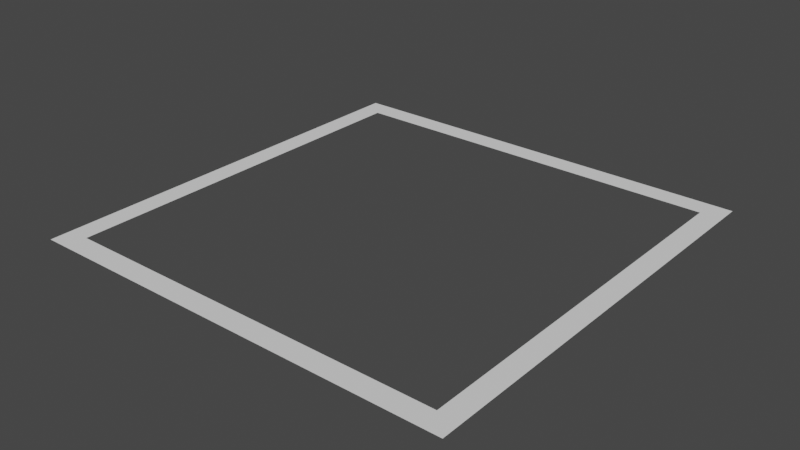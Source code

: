 # Source: Active_Desert.blend  (saved by Blender 2.80.74; exported with 4.5.12 LTS)
import bpy
from mathutils import Matrix  # noqa: F401  (used for matrix-valued properties, if any)

bpy.ops.wm.read_factory_settings(use_empty=True)
scene = bpy.context.scene
scene.name = 'Scene'

# ---- collections
col_collection = bpy.data.collections.new('Collection'); scene.collection.children.link(col_collection)

# ---- world
world_world = bpy.data.worlds.new('World'); scene.world = world_world
world_world.use_nodes = True; world_world.node_tree.nodes.clear()
_N = world_world.node_tree.nodes; _L = world_world.node_tree.links
n0 = _N.new('ShaderNodeOutputWorld'); n0.name = 'World Output'; n0.location = (300, 300)
n1 = _N.new('ShaderNodeBackground'); n1.name = 'Background'; n1.location = (10, 300)
n1.inputs[0].default_value = (0.05088, 0.05088, 0.05088, 1.0)
_L.new(n1.outputs[0], n0.inputs[0])
n0.is_active_output = True
world_world.color = (0.05088, 0.05088, 0.05088)
world_world.use_sun_shadow = False
world_world.sun_shadow_jitter_overblur = 0.0

# ---- meshes
me_plane = bpy.data.meshes.new('Plane')
me_plane.from_pydata([(-0.5, -0.5, 0.0), (0.5, -0.5, 0.0), (-0.5, 0.5, 0.0), (0.5, 0.5, 0.0), (-0.45, 0.45, 0.0), (-0.45, -0.45, 0.0), (0.45, -0.45, 0.0), (0.45, 0.45, 0.0)], [], [(5, 4, 2, 0), (6, 5, 0, 1), (7, 6, 1, 3), (4, 7, 3, 2)])
_uv = me_plane.uv_layers.new(name='UVMap')
_uv.uv.foreach_set('vector', [0.6602, 0.9141, 0.6602, 0.9062, 0.6607, 0.9057, 0.6607, 0.9146, 0.6523, 0.9141, 0.6602, 0.9141, 0.6607, 0.9146, 0.6518, 0.9146, 0.6523, 0.9062, 0.6523, 0.9141, 0.6518, 0.9146, 0.6518, 0.9057, 0.6602, 0.9062, 0.6523, 0.9062, 0.6518, 0.9057, 0.6607, 0.9057])
me_plane.use_remesh_preserve_volume = False
me_plane.use_remesh_preserve_attributes = False
me_plane.use_mirror_vertex_groups = False
me_plane.update()
me_plane.normals_split_custom_set([tuple(v) for v in zip(*[iter([0.0, 0.0, 1.0, 0.0, 0.0, 1.0, 0.0, 0.0, 1.0, 0.0, 0.0, 1.0, 0.0, 0.0, 1.0, 0.0, 0.0, 1.0, 0.0, 0.0, 1.0, 0.0, 0.0, 1.0, 0.0, 0.0, 1.0, 0.0, 0.0, 1.0, 0.0, 0.0, 1.0, 0.0, 0.0, 1.0, 0.0, 0.0, 1.0, 0.0, 0.0, 1.0, 0.0, 0.0, 1.0, 0.0, 0.0, 1.0])] * 3)])

# ---- objects
ob_plane = bpy.data.objects.new('Plane', me_plane)

# ---- transforms, parenting, visibility, modifiers, constraints
ob_plane.location = (0.0, 0.0, 0.0)
ob_plane.lineart.crease_threshold = 0.0

# ---- collection membership
col_collection.objects.link(ob_plane)

# ---- scene / render settings (as saved in the file)
scene.frame_start = 1; scene.frame_end = 250; scene.frame_set(1)
scene.render.engine = 'BLENDER_EEVEE_NEXT'
scene.cycles.use_denoising = False
scene.cycles.samples = 128
scene.cycles.sampling_pattern = 'TABULATED_SOBOL'
scene.cycles.use_adaptive_sampling = False
scene.cycles.use_light_tree = False
scene.view_settings.view_transform = 'Filmic'
bpy.context.view_layer.update()

# ---- added for rendering (the .blend has no active camera and no usable light): camera, sun
cam_auto = bpy.data.cameras.new('AutoCamera')
cam_auto.lens = 50.0
cam_auto.sensor_width = 36.0
cam_auto.clip_end = 1000.0
ob_auto_camera = bpy.data.objects.new('AutoCamera', cam_auto)
scene.collection.objects.link(ob_auto_camera)
ob_auto_camera.location = (1.30847, -1.57016, 1.04677)
ob_auto_camera.rotation_euler = (1.09748, -7.21219e-08, 0.694738)
scene.camera = ob_auto_camera
light_auto_sun = bpy.data.lights.new('AutoSun', 'SUN')
light_auto_sun.energy = 3.0
light_auto_sun.angle = 0.0523599
ob_auto_sun = bpy.data.objects.new('AutoSun', light_auto_sun)
scene.collection.objects.link(ob_auto_sun)
ob_auto_sun.rotation_euler = (0.872665, 0.174533, 0.523599)
bpy.context.view_layer.update()
